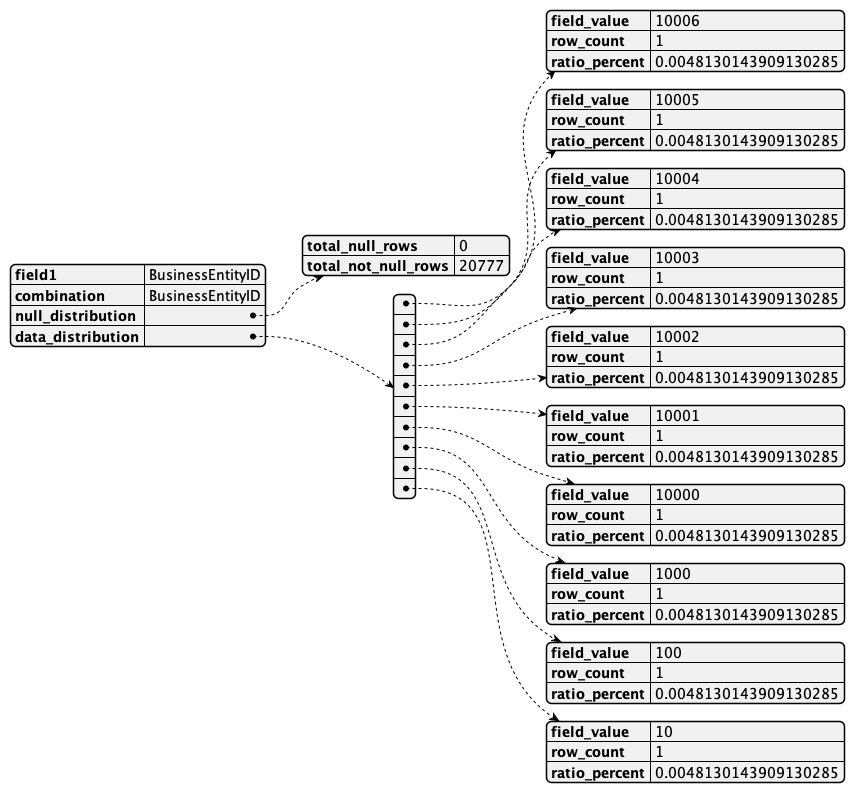

The diagram above was rendered by PlantUML. Its source (embedded in the PNG):
@startjson
{
    "field1": "BusinessEntityID",
    "combination": "BusinessEntityID",
    "null_distribution": {
        "total_null_rows": 0,
        "total_not_null_rows": 20777
    },
    "data_distribution": [
        {
            "field_value": "10006",
            "row_count": 1,
            "ratio_percent": 0.0048130143909130285
        },
        {
            "field_value": "10005",
            "row_count": 1,
            "ratio_percent": 0.0048130143909130285
        },
        {
            "field_value": "10004",
            "row_count": 1,
            "ratio_percent": 0.0048130143909130285
        },
        {
            "field_value": "10003",
            "row_count": 1,
            "ratio_percent": 0.0048130143909130285
        },
        {
            "field_value": "10002",
            "row_count": 1,
            "ratio_percent": 0.0048130143909130285
        },
        {
            "field_value": "10001",
            "row_count": 1,
            "ratio_percent": 0.0048130143909130285
        },
        {
            "field_value": "10000",
            "row_count": 1,
            "ratio_percent": 0.0048130143909130285
        },
        {
            "field_value": "1000",
            "row_count": 1,
            "ratio_percent": 0.0048130143909130285
        },
        {
            "field_value": "100",
            "row_count": 1,
            "ratio_percent": 0.0048130143909130285
        },
        {
            "field_value": "10",
            "row_count": 1,
            "ratio_percent": 0.0048130143909130285
        }
    ]
}
@endjson